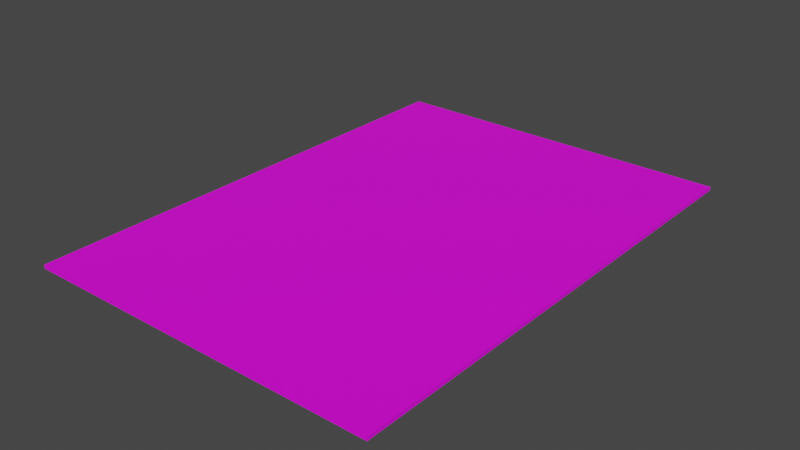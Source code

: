 # Source: Paper.blend  (saved by Blender 3.4.6; exported with 4.5.12 LTS)
import bpy
from mathutils import Matrix  # noqa: F401  (used for matrix-valued properties, if any)

bpy.ops.wm.read_factory_settings(use_empty=True)
scene = bpy.context.scene
scene.name = 'Scene'

# ---- collections
col_collection = bpy.data.collections.new('Collection'); scene.collection.children.link(col_collection)

# ---- images (referenced by path relative to the original .blend; pixels are not part of the script)
import os
ASSET_DIR = os.environ.get("B2B_ASSET_DIR", "")  # directory of the original .blend (textures are referenced by path, not embedded)
HERE = os.path.dirname(os.path.abspath(__file__))  # packed textures are extracted next to this script under _unpacked/

def load_image(name, relpath, width, height, colorspace="sRGB"):
    """Load a texture the original file referenced (path relative to the .blend, or extracted next to this script)."""
    p = next((c for c in (os.path.join(HERE, relpath), os.path.join(ASSET_DIR, relpath)) if relpath and os.path.exists(c)), "")
    if p:
        img = bpy.data.images.load(p, check_existing=True)
        img.name = name
    else:  # same state as the original file: an image datablock whose file is absent (Cycles renders it pink)
        img = bpy.data.images.new(name, width, height)
        img.source = "FILE"
        img.filepath = "//" + (relpath or name)
    img.colorspace_settings.name = colorspace
    return img
img_paper_base_color = load_image('paper Base Color', 'paper.png', 1024, 1024, 'sRGB')

# ---- materials (node trees are filled in below, after node groups)
mat_paper = bpy.data.materials.new('paper')
mat_paper.alpha_threshold = 0.0
mat_paper.use_transparent_shadow = False
mat_paper.roughness = 0.5
mat_paper.line_color = (0.0, 0.0, 0.0, 1.0)

# ---- material node trees
mat_paper.use_nodes = True; mat_paper.node_tree.nodes.clear()
_N = mat_paper.node_tree.nodes; _L = mat_paper.node_tree.links
n0 = _N.new('ShaderNodeOutputMaterial'); n0.name = 'Material Output'; n0.location = (300, 300)
n1 = _N.new('ShaderNodeBsdfPrincipled'); n1.name = 'Principled BSDF'; n1.location = (10, 300)
n1.distribution = 'GGX'
n1.subsurface_method = 'RANDOM_WALK_SKIN'
n1.inputs[3].default_value = 1.45
n1.inputs[27].default_value = (0.0, 0.0, 0.0, 1.0)
n1.inputs[28].default_value = 1.0
n2 = _N.new('ShaderNodeTexImage'); n2.name = 'Image Texture'; n2.location = (-280, 280)
n2.image = img_paper_base_color
n3 = _N.new('ShaderNodeTexImage'); n3.name = 'Image Texture.001'; n3.location = (0, 0)
n3.image = img_paper_base_color
_L.new(n1.outputs[0], n0.inputs[0])
_L.new(n2.outputs[0], n1.inputs[0])
n0.is_active_output = True

# ---- world
world_world = bpy.data.worlds.new('World'); scene.world = world_world
world_world.use_nodes = True; world_world.node_tree.nodes.clear()
_N = world_world.node_tree.nodes; _L = world_world.node_tree.links
n0 = _N.new('ShaderNodeOutputWorld'); n0.name = 'World Output'; n0.location = (300, 300)
n1 = _N.new('ShaderNodeBackground'); n1.name = 'Background'; n1.location = (10, 300)
n1.inputs[0].default_value = (0.05088, 0.05088, 0.05088, 1.0)
_L.new(n1.outputs[0], n0.inputs[0])
n0.is_active_output = True
world_world.color = (0.05088, 0.05088, 0.05088)
world_world.use_sun_shadow = False
world_world.sun_shadow_jitter_overblur = 0.0

# ---- meshes
me_cube = bpy.data.meshes.new('Cube')
me_cube.from_pydata([(1.0, 1.0, 1.0), (1.0, 1.0, -1.0), (1.0, -1.0, 1.0), (1.0, -1.0, -1.0), (-1.0, 1.0, 1.0), (-1.0, 1.0, -1.0), (-1.0, -1.0, 1.0), (-1.0, -1.0, -1.0)], [], [(0, 4, 6, 2), (3, 2, 6, 7), (7, 6, 4, 5), (5, 1, 3, 7), (1, 0, 2, 3), (5, 4, 0, 1)])
_uv = me_cube.uv_layers.new(name='UVMap')
_uv.uv.foreach_set('vector', [0.625, 0.5, 0.875, 0.5, 0.875, 0.75, 0.625, 0.75, 0.375, 0.75, 0.625, 0.75, 0.625, 1.0, 0.375, 1.0, 0.375, 0.0, 0.625, 0.0, 0.625, 0.25, 0.375, 0.25, 0.125, 0.5, 0.375, 0.5, 0.375, 0.75, 0.125, 0.75, 0.375, 0.5, 0.625, 0.5, 0.625, 0.75, 0.375, 0.75, 0.375, 0.25, 0.625, 0.25, 0.625, 0.5, 0.375, 0.5])
me_cube.materials.append(mat_paper)
me_cube.use_mirror_vertex_groups = False
me_cube.update()

# ---- objects
ob_paper = bpy.data.objects.new('Paper', me_cube)

# ---- transforms, parenting, visibility, modifiers, constraints
ob_paper.location = (0.0, 0.0, 0.01226)
ob_paper.scale = (0.4633, 0.6425, 0.004603)
ob_paper.lock_rotations_4d = False
ob_paper.empty_display_type = 'ARROWS'
ob_paper.lineart.crease_threshold = 0.0

# ---- collection membership
col_collection.objects.link(ob_paper)

# ---- scene / render settings (as saved in the file)
scene.frame_start = 1; scene.frame_end = 250; scene.frame_set(1)
scene.render.engine = 'BLENDER_EEVEE_NEXT'
scene.cycles.sampling_pattern = 'TABULATED_SOBOL'
scene.cycles.use_light_tree = False
scene.view_settings.view_transform = 'Filmic'
bpy.context.view_layer.update()

# ---- added for rendering (the .blend has no active camera and no usable light): camera, sun
cam_auto = bpy.data.cameras.new('AutoCamera')
cam_auto.lens = 50.0
cam_auto.sensor_width = 36.0
cam_auto.clip_end = 1000.0
ob_auto_camera = bpy.data.objects.new('AutoCamera', cam_auto)
scene.collection.objects.link(ob_auto_camera)
ob_auto_camera.location = (1.46576, -1.75891, 1.18486)
ob_auto_camera.rotation_euler = (1.09748, -7.21219e-08, 0.694738)
scene.camera = ob_auto_camera
light_auto_sun = bpy.data.lights.new('AutoSun', 'SUN')
light_auto_sun.energy = 3.0
light_auto_sun.angle = 0.0523599
ob_auto_sun = bpy.data.objects.new('AutoSun', light_auto_sun)
scene.collection.objects.link(ob_auto_sun)
ob_auto_sun.rotation_euler = (0.872665, 0.174533, 0.523599)
bpy.context.view_layer.update()
